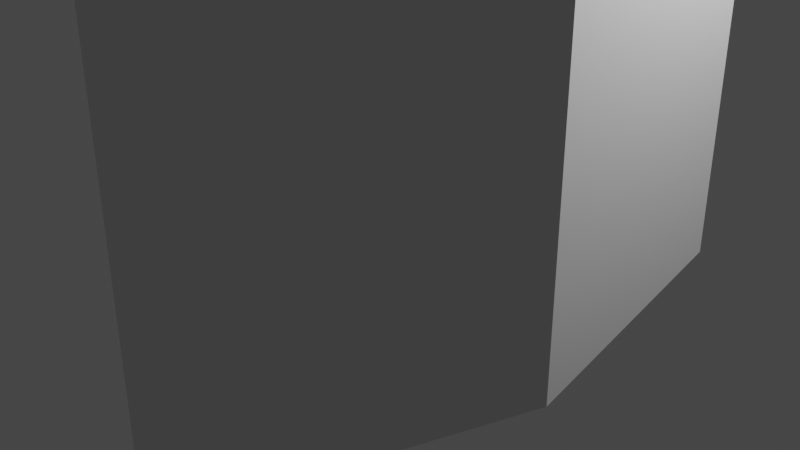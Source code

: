 # Source: 20210705_screw_0001.blend  (saved by Blender 2.93.20; exported with 4.5.12 LTS)
import bpy
from mathutils import Matrix  # noqa: F401  (used for matrix-valued properties, if any)

bpy.ops.wm.read_factory_settings(use_empty=True)
scene = bpy.context.scene
scene.name = 'Scene'

# ---- collections
col_collection = bpy.data.collections.new('Collection'); scene.collection.children.link(col_collection)

# ---- world
world_world = bpy.data.worlds.new('World'); scene.world = world_world
world_world.use_nodes = True; world_world.node_tree.nodes.clear()
_N = world_world.node_tree.nodes; _L = world_world.node_tree.links
n0 = _N.new('ShaderNodeOutputWorld'); n0.name = 'World Output'; n0.location = (300, 300)
n1 = _N.new('ShaderNodeBackground'); n1.name = 'Background'; n1.location = (10, 300)
n1.inputs[0].default_value = (0.05088, 0.05088, 0.05088, 1.0)
_L.new(n1.outputs[0], n0.inputs[0])
n0.is_active_output = True
world_world.color = (0.05088, 0.05088, 0.05088)
world_world.use_sun_shadow = False
world_world.sun_shadow_jitter_overblur = 0.0

# ---- cameras
cam_camera = bpy.data.cameras.new('Camera')
cam_camera.clip_end = 100.0
cam_camera.ortho_scale = 7.314

# ---- lights
light_light = bpy.data.lights.new('Light', 'POINT')
light_light.transmission_factor = 0.0
light_light.energy = 1000.0
light_light.shadow_soft_size = 0.1
light_light.shadow_maximum_resolution = 0.006
light_light.use_absolute_resolution = True

# ---- meshes
me_plane = bpy.data.meshes.new('Plane')
me_plane.from_pydata([(-5.0, -1.0, 0.0), (-5.0, 1.0, 0.0), (-6.0, 0.0, 0.0), (-3.0, -3.0, 8.742e-08), (-3.0, 3.0, -8.742e-08), (-3.0, 0.0, 0.0), (-2.298, -2.333, 1.928), (-2.298, 3.667, 1.928), (-2.298, 0.6667, 1.928), (-0.5209, -1.667, 2.954), (-0.5209, 4.333, 2.954), (-0.5209, 1.333, 2.954), (1.5, -1.0, 2.598), (1.5, 5.0, 2.598), (1.5, 2.0, 2.598), (2.819, -0.3333, 1.026), (2.819, 5.667, 1.026), (2.819, 2.667, 1.026), (2.819, 0.3333, -1.026), (2.819, 6.333, -1.026), (2.819, 3.333, -1.026), (1.5, 1.0, -2.598), (1.5, 7.0, -2.598), (1.5, 4.0, -2.598), (-0.5209, 1.667, -2.954), (-0.5209, 7.667, -2.954), (-0.5209, 4.667, -2.954), (-2.298, 2.333, -1.928), (-2.298, 8.333, -1.928), (-2.298, 5.333, -1.928), (-3.0, 3.0, 8.15e-07), (-3.0, 9.0, 2.19e-07), (-3.0, 6.0, 4.574e-07), (-2.298, 3.667, 1.928), (-2.298, 9.667, 1.928), (-2.298, 6.667, 1.928), (-0.5209, 4.333, 2.954), (-0.5209, 10.33, 2.954), (-0.5209, 7.333, 2.954), (1.5, 5.0, 2.598), (1.5, 11.0, 2.598), (1.5, 8.0, 2.598), (2.819, 5.667, 1.026), (2.819, 11.67, 1.026), (2.819, 8.667, 1.026), (2.819, 6.333, -1.026), (2.819, 12.33, -1.026), (2.819, 9.333, -1.026), (1.5, 7.0, -2.598), (1.5, 13.0, -2.598), (1.5, 10.0, -2.598), (-0.5209, 7.667, -2.954), (-0.5209, 13.67, -2.954), (-0.5209, 10.67, -2.954), (-2.298, 8.333, -1.928), (-2.298, 14.33, -1.928), (-2.298, 11.33, -1.928), (-3.0, 9.0, 1.65e-06), (-3.0, 15.0, 5.766e-07), (-3.0, 12.0, 9.342e-07)], [(2, 0), (1, 2)], [(4, 5, 8, 7), (5, 3, 6, 8), (7, 8, 11, 10), (8, 6, 9, 11), (10, 11, 14, 13), (11, 9, 12, 14), (13, 14, 17, 16), (14, 12, 15, 17), (16, 17, 20, 19), (17, 15, 18, 20), (19, 20, 23, 22), (20, 18, 21, 23), (22, 23, 26, 25), (23, 21, 24, 26), (25, 26, 29, 28), (26, 24, 27, 29), (28, 29, 32, 31), (29, 27, 30, 32), (31, 32, 35, 34), (32, 30, 33, 35), (34, 35, 38, 37), (35, 33, 36, 38), (37, 38, 41, 40), (38, 36, 39, 41), (40, 41, 44, 43), (41, 39, 42, 44), (43, 44, 47, 46), (44, 42, 45, 47), (46, 47, 50, 49), (47, 45, 48, 50), (49, 50, 53, 52), (50, 48, 51, 53), (52, 53, 56, 55), (53, 51, 54, 56), (55, 56, 59, 58), (56, 54, 57, 59)])
_uv = me_plane.uv_layers.new(name='UVMap')
_uv.uv.foreach_set('vector', [0.0, 0.0, 0.0, 0.0, 0.0, 0.0, 0.0, 0.0, 0.0, 0.0, 0.0, 0.0, 0.0, 0.0, 0.0, 0.0, 0.0, 0.0, 0.0, 0.0, 0.0, 0.0, 0.0, 0.0, 0.0, 0.0, 0.0, 0.0, 0.0, 0.0, 0.0, 0.0, 0.0, 0.0, 0.0, 0.0, 0.0, 0.0, 0.0, 0.0, 0.0, 0.0, 0.0, 0.0, 0.0, 0.0, 0.0, 0.0, 0.0, 0.0, 0.0, 0.0, 0.0, 0.0, 0.0, 0.0, 0.0, 0.0, 0.0, 0.0, 0.0, 0.0, 0.0, 0.0, 0.0, 0.0, 0.0, 0.0, 0.0, 0.0, 0.0, 0.0, 0.0, 0.0, 0.0, 0.0, 0.0, 0.0, 0.0, 0.0, 0.0, 0.0, 0.0, 0.0, 0.0, 0.0, 0.0, 0.0, 0.0, 0.0, 0.0, 0.0, 0.0, 0.0, 0.0, 0.0, 0.0, 0.0, 0.0, 0.0, 0.0, 0.0, 0.0, 0.0, 0.0, 0.0, 0.0, 0.0, 0.0, 0.0, 0.0, 0.0, 0.0, 0.0, 0.0, 0.0, 0.0, 0.0, 0.0, 0.0, 0.0, 0.0, 0.0, 0.0, 0.0, 0.0, 0.0, 0.0, 0.0, 0.0, 0.0, 0.0, 0.0, 0.0, 0.0, 0.0, 0.0, 0.0, 0.0, 0.0, 0.0, 0.0, 0.0, 0.0, 0.0, 0.0, 0.0, 0.0, 0.0, 0.0, 0.0, 0.0, 0.0, 0.0, 0.0, 0.0, 0.0, 0.0, 0.0, 0.0, 0.0, 0.0, 0.0, 0.0, 0.0, 0.0, 0.0, 0.0, 0.0, 0.0, 0.0, 0.0, 0.0, 0.0, 0.0, 0.0, 0.0, 0.0, 0.0, 0.0, 0.0, 0.0, 0.0, 0.0, 0.0, 0.0, 0.0, 0.0, 0.0, 0.0, 0.0, 0.0, 0.0, 0.0, 0.0, 0.0, 0.0, 0.0, 0.0, 0.0, 0.0, 0.0, 0.0, 0.0, 0.0, 0.0, 0.0, 0.0, 0.0, 0.0, 0.0, 0.0, 0.0, 0.0, 0.0, 0.0, 0.0, 0.0, 0.0, 0.0, 0.0, 0.0, 0.0, 0.0, 0.0, 0.0, 0.0, 0.0, 0.0, 0.0, 0.0, 0.0, 0.0, 0.0, 0.0, 0.0, 0.0, 0.0, 0.0, 0.0, 0.0, 0.0, 0.0, 0.0, 0.0, 0.0, 0.0, 0.0, 0.0, 0.0, 0.0, 0.0, 0.0, 0.0, 0.0, 0.0, 0.0, 0.0, 0.0, 0.0, 0.0, 0.0, 0.0, 0.0, 0.0, 0.0, 0.0, 0.0, 0.0, 0.0, 0.0, 0.0, 0.0, 0.0, 0.0, 0.0, 0.0, 0.0, 0.0, 0.0, 0.0, 0.0, 0.0, 0.0, 0.0, 0.0, 0.0, 0.0])
me_plane.use_remesh_fix_poles = True
me_plane.use_remesh_preserve_attributes = False
me_plane.update()

# ---- objects
ob_light = bpy.data.objects.new('Light', light_light)
ob_camera = bpy.data.objects.new('Camera', cam_camera)
ob_plane = bpy.data.objects.new('Plane', me_plane)

# ---- transforms, parenting, visibility, modifiers, constraints
ob_light.location = (4.076, 1.005, 5.904)
ob_light.rotation_euler = (0.6503, 0.05522, 1.866)
ob_light.lock_rotations_4d = False
ob_light.empty_display_type = 'ARROWS'
ob_light.color = (0.0, 0.0, 0.0, 0.0)
ob_light.lineart.crease_threshold = 0.0
ob_camera.location = (7.359, -6.926, 4.958)
ob_camera.rotation_euler = (1.109, 0.0, 0.8149)
ob_camera.lock_rotations_4d = False
ob_camera.empty_display_type = 'ARROWS'
ob_camera.color = (0.0, 0.0, 0.0, 0.0)
ob_camera.display_type = 'WIRE'
ob_camera.lineart.crease_threshold = 0.0
ob_plane.location = (0.0, 0.0, 0.0)
ob_plane.rotation_euler = (1.571, -0.0, 0.0)
ob_plane.display_type = 'SOLID'
ob_plane.show_axis = True
ob_plane.show_wire = True

# ---- collection membership
col_collection.objects.link(ob_light)
col_collection.objects.link(ob_camera)
col_collection.objects.link(ob_plane)

# ---- scene / render settings (as saved in the file)
scene.camera = ob_camera
scene.frame_start = 1; scene.frame_end = 250; scene.frame_set(1)
scene.render.engine = 'BLENDER_EEVEE_NEXT'
scene.cycles.use_denoising = False
scene.cycles.samples = 128
scene.cycles.sampling_pattern = 'TABULATED_SOBOL'
scene.cycles.use_adaptive_sampling = False
scene.cycles.use_light_tree = False
scene.view_settings.view_transform = 'Filmic'
bpy.context.view_layer.update()

